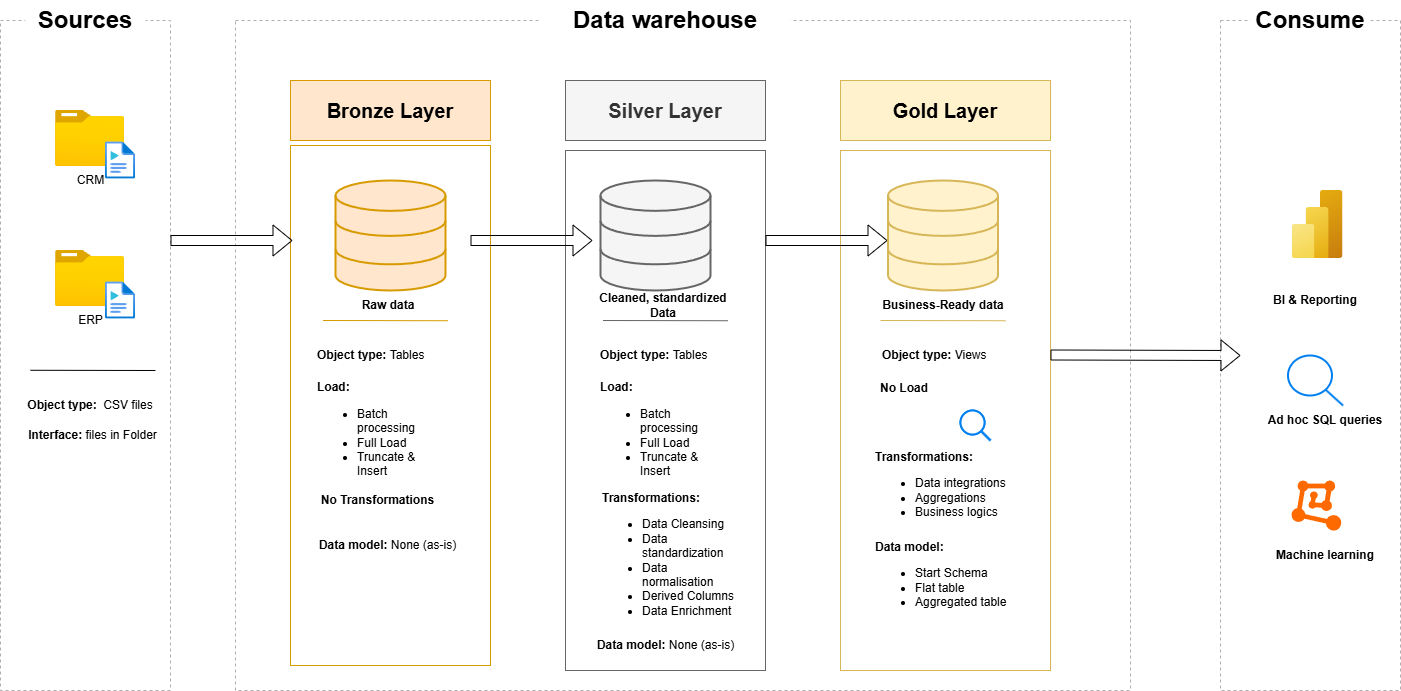

The diagram above was exported from draw.io. Its source (the exported page's mxGraphModel, read from the mxfile embedded in the PNG):
<mxGraphModel dx="786" dy="1137" grid="1" gridSize="10" guides="1" tooltips="1" connect="1" arrows="1" fold="1" page="1" pageScale="1" pageWidth="850" pageHeight="1100" math="0" shadow="0">
  <root>
    <mxCell id="0" />
    <mxCell id="1" parent="0" />
    <mxCell id="DjPX_eCcQKKZEhCxoypt-62" value="" style="rounded=0;whiteSpace=wrap;html=1;fillColor=none;fontColor=#333333;strokeColor=#666666;" vertex="1" parent="1">
      <mxGeometry x="755" y="280" width="200" height="520" as="geometry" />
    </mxCell>
    <mxCell id="DjPX_eCcQKKZEhCxoypt-1" value="" style="rounded=0;whiteSpace=wrap;html=1;fillColor=none;dashed=1;strokeColor=#AFAFAF;" vertex="1" parent="1">
      <mxGeometry x="190" y="150" width="170" height="670" as="geometry" />
    </mxCell>
    <mxCell id="DjPX_eCcQKKZEhCxoypt-2" value="&lt;div&gt;&lt;font style=&quot;font-size: 24px;&quot;&gt;&lt;b&gt;Sources&lt;/b&gt;&lt;/font&gt;&lt;/div&gt;" style="rounded=0;whiteSpace=wrap;html=1;fillColor=default;strokeColor=none;dashed=1;dashPattern=8 8;" vertex="1" parent="1">
      <mxGeometry x="215" y="130" width="120" height="40" as="geometry" />
    </mxCell>
    <mxCell id="DjPX_eCcQKKZEhCxoypt-3" value="" style="rounded=0;whiteSpace=wrap;html=1;fillColor=none;dashed=1;strokeColor=#AFAFAF;" vertex="1" parent="1">
      <mxGeometry x="425" y="150" width="895" height="670" as="geometry" />
    </mxCell>
    <mxCell id="DjPX_eCcQKKZEhCxoypt-4" value="" style="rounded=0;whiteSpace=wrap;html=1;fillColor=none;dashed=1;strokeColor=#AFAFAF;" vertex="1" parent="1">
      <mxGeometry x="1410" y="150" width="180" height="670" as="geometry" />
    </mxCell>
    <mxCell id="DjPX_eCcQKKZEhCxoypt-5" value="&lt;div&gt;&lt;font style=&quot;font-size: 24px;&quot;&gt;&lt;b&gt;Consume&lt;/b&gt;&lt;/font&gt;&lt;/div&gt;" style="rounded=0;whiteSpace=wrap;html=1;fillColor=default;strokeColor=none;dashed=1;dashPattern=8 8;" vertex="1" parent="1">
      <mxGeometry x="1440" y="130" width="120" height="40" as="geometry" />
    </mxCell>
    <mxCell id="DjPX_eCcQKKZEhCxoypt-6" value="&lt;div&gt;&lt;font style=&quot;font-size: 24px;&quot;&gt;&lt;b&gt;Data warehouse&lt;/b&gt;&lt;/font&gt;&lt;/div&gt;" style="rounded=0;whiteSpace=wrap;html=1;fillColor=default;strokeColor=none;dashed=1;dashPattern=8 8;" vertex="1" parent="1">
      <mxGeometry x="730" y="130" width="250" height="40" as="geometry" />
    </mxCell>
    <mxCell id="DjPX_eCcQKKZEhCxoypt-7" value="&lt;font style=&quot;font-size: 20px;&quot;&gt;&lt;b&gt;Bronze Layer&lt;/b&gt;&lt;/font&gt;" style="rounded=0;whiteSpace=wrap;html=1;fillColor=#ffe6cc;strokeColor=#d79b00;" vertex="1" parent="1">
      <mxGeometry x="480" y="210" width="200" height="60" as="geometry" />
    </mxCell>
    <mxCell id="DjPX_eCcQKKZEhCxoypt-8" value="&lt;font style=&quot;font-size: 20px;&quot;&gt;&lt;b&gt;Silver Layer&lt;/b&gt;&lt;/font&gt;" style="rounded=0;whiteSpace=wrap;html=1;fillColor=#f5f5f5;strokeColor=#666666;fontColor=#333333;" vertex="1" parent="1">
      <mxGeometry x="755" y="210" width="200" height="60" as="geometry" />
    </mxCell>
    <mxCell id="DjPX_eCcQKKZEhCxoypt-9" value="&lt;font style=&quot;font-size: 20px;&quot;&gt;&lt;b&gt;Gold Layer&lt;/b&gt;&lt;/font&gt;" style="rounded=0;whiteSpace=wrap;html=1;fillColor=#fff2cc;strokeColor=#d6b656;" vertex="1" parent="1">
      <mxGeometry x="1030" y="210" width="210" height="60" as="geometry" />
    </mxCell>
    <mxCell id="DjPX_eCcQKKZEhCxoypt-11" value="" style="rounded=0;whiteSpace=wrap;html=1;fillColor=none;fontColor=#333333;strokeColor=#666666;" vertex="1" parent="1">
      <mxGeometry x="755" y="280" width="200" height="520" as="geometry" />
    </mxCell>
    <mxCell id="DjPX_eCcQKKZEhCxoypt-12" value="" style="rounded=0;whiteSpace=wrap;html=1;fillColor=none;strokeColor=#d6b656;" vertex="1" parent="1">
      <mxGeometry x="1030" y="280" width="210" height="520" as="geometry" />
    </mxCell>
    <mxCell id="DjPX_eCcQKKZEhCxoypt-10" value="" style="rounded=0;whiteSpace=wrap;html=1;fillColor=none;strokeColor=#d79b00;" vertex="1" parent="1">
      <mxGeometry x="480" y="275" width="200" height="520" as="geometry" />
    </mxCell>
    <mxCell id="DjPX_eCcQKKZEhCxoypt-16" value="CRM" style="image;aspect=fixed;html=1;points=[];align=center;fontSize=12;image=img/lib/azure2/general/Folder_Blank.svg;" vertex="1" parent="1">
      <mxGeometry x="245" y="240" width="69" height="56.00000000000001" as="geometry" />
    </mxCell>
    <mxCell id="DjPX_eCcQKKZEhCxoypt-17" value="" style="whiteSpace=wrap;html=1;shape=image;verticalLabelPosition=bottom;verticalAlign=top;strokeColor=none;fillColor=#00BEF2;pointerEvents=1;labelBackgroundColor=default;aspect=fixed;points=[];image=img/lib/azure2/general/Media_File.svg;" vertex="1" parent="1">
      <mxGeometry x="295" y="270" width="30" height="40" as="geometry" />
    </mxCell>
    <mxCell id="DjPX_eCcQKKZEhCxoypt-19" value="ERP" style="image;aspect=fixed;html=1;points=[];align=center;fontSize=12;image=img/lib/azure2/general/Folder_Blank.svg;" vertex="1" parent="1">
      <mxGeometry x="245" y="380" width="69" height="56.00000000000001" as="geometry" />
    </mxCell>
    <mxCell id="DjPX_eCcQKKZEhCxoypt-20" value="" style="whiteSpace=wrap;html=1;shape=image;verticalLabelPosition=bottom;verticalAlign=top;strokeColor=none;fillColor=#00BEF2;pointerEvents=1;labelBackgroundColor=default;aspect=fixed;points=[];image=img/lib/azure2/general/Media_File.svg;" vertex="1" parent="1">
      <mxGeometry x="295" y="410" width="30" height="40" as="geometry" />
    </mxCell>
    <mxCell id="DjPX_eCcQKKZEhCxoypt-23" value="" style="endArrow=none;html=1;rounded=0;exitX=0.059;exitY=0.731;exitDx=0;exitDy=0;exitPerimeter=0;" edge="1" parent="1">
      <mxGeometry width="50" height="50" relative="1" as="geometry">
        <mxPoint x="220.0000000000002" y="499.77" as="sourcePoint" />
        <mxPoint x="344.97" y="500" as="targetPoint" />
      </mxGeometry>
    </mxCell>
    <mxCell id="DjPX_eCcQKKZEhCxoypt-24" value="&lt;b&gt;Object type:&amp;nbsp;&lt;/b&gt;&amp;nbsp;CSV files" style="text;html=1;align=center;verticalAlign=middle;whiteSpace=wrap;rounded=0;" vertex="1" parent="1">
      <mxGeometry x="215" y="520" width="130" height="30" as="geometry" />
    </mxCell>
    <mxCell id="DjPX_eCcQKKZEhCxoypt-25" value="&lt;b&gt;Interface:&amp;nbsp;&lt;/b&gt;files in Folder" style="text;html=1;align=center;verticalAlign=middle;whiteSpace=wrap;rounded=0;" vertex="1" parent="1">
      <mxGeometry x="215" y="550" width="135" height="30" as="geometry" />
    </mxCell>
    <mxCell id="DjPX_eCcQKKZEhCxoypt-26" value="" style="html=1;verticalLabelPosition=bottom;align=center;labelBackgroundColor=#ffffff;verticalAlign=top;strokeWidth=2;strokeColor=#d79b00;shadow=0;dashed=0;shape=mxgraph.ios7.icons.data;fillColor=#ffe6cc;" vertex="1" parent="1">
      <mxGeometry x="525" y="310" width="110" height="110" as="geometry" />
    </mxCell>
    <mxCell id="DjPX_eCcQKKZEhCxoypt-29" value="" style="shape=flexArrow;endArrow=classic;html=1;rounded=0;" edge="1" parent="1">
      <mxGeometry width="50" height="50" relative="1" as="geometry">
        <mxPoint x="360" y="370" as="sourcePoint" />
        <mxPoint x="482" y="370" as="targetPoint" />
      </mxGeometry>
    </mxCell>
    <mxCell id="DjPX_eCcQKKZEhCxoypt-32" value="" style="shape=flexArrow;endArrow=classic;html=1;rounded=0;" edge="1" parent="1">
      <mxGeometry width="50" height="50" relative="1" as="geometry">
        <mxPoint x="660" y="370" as="sourcePoint" />
        <mxPoint x="782" y="370" as="targetPoint" />
      </mxGeometry>
    </mxCell>
    <mxCell id="DjPX_eCcQKKZEhCxoypt-33" value="" style="shape=flexArrow;endArrow=classic;html=1;rounded=0;" edge="1" parent="1">
      <mxGeometry width="50" height="50" relative="1" as="geometry">
        <mxPoint x="955" y="370" as="sourcePoint" />
        <mxPoint x="1077" y="370" as="targetPoint" />
      </mxGeometry>
    </mxCell>
    <mxCell id="DjPX_eCcQKKZEhCxoypt-36" value="" style="shape=flexArrow;endArrow=classic;html=1;rounded=0;" edge="1" parent="1">
      <mxGeometry width="50" height="50" relative="1" as="geometry">
        <mxPoint x="1240" y="484.5" as="sourcePoint" />
        <mxPoint x="1430" y="485" as="targetPoint" />
      </mxGeometry>
    </mxCell>
    <mxCell id="DjPX_eCcQKKZEhCxoypt-37" value="&lt;b&gt;Raw data&lt;/b&gt;" style="text;html=1;align=center;verticalAlign=middle;whiteSpace=wrap;rounded=0;" vertex="1" parent="1">
      <mxGeometry x="512.5" y="420" width="130" height="30" as="geometry" />
    </mxCell>
    <mxCell id="DjPX_eCcQKKZEhCxoypt-38" value="&lt;b&gt;Cleaned, standardized Data&lt;/b&gt;" style="text;html=1;align=center;verticalAlign=middle;whiteSpace=wrap;rounded=0;" vertex="1" parent="1">
      <mxGeometry x="787.5" y="420" width="130" height="30" as="geometry" />
    </mxCell>
    <mxCell id="DjPX_eCcQKKZEhCxoypt-39" value="&lt;b&gt;Business-Ready data&lt;/b&gt;" style="text;html=1;align=center;verticalAlign=middle;whiteSpace=wrap;rounded=0;" vertex="1" parent="1">
      <mxGeometry x="1067.5" y="420" width="130" height="30" as="geometry" />
    </mxCell>
    <mxCell id="DjPX_eCcQKKZEhCxoypt-40" value="" style="endArrow=none;html=1;rounded=0;exitX=0.059;exitY=0.731;exitDx=0;exitDy=0;exitPerimeter=0;fillColor=#fff2cc;strokeColor=#d6b656;" edge="1" parent="1">
      <mxGeometry width="50" height="50" relative="1" as="geometry">
        <mxPoint x="1070.0100000000002" y="450" as="sourcePoint" />
        <mxPoint x="1194.98" y="450.23" as="targetPoint" />
      </mxGeometry>
    </mxCell>
    <mxCell id="DjPX_eCcQKKZEhCxoypt-43" value="" style="endArrow=none;html=1;rounded=0;exitX=0.059;exitY=0.731;exitDx=0;exitDy=0;exitPerimeter=0;fillColor=#f5f5f5;strokeColor=#666666;" edge="1" parent="1">
      <mxGeometry width="50" height="50" relative="1" as="geometry">
        <mxPoint x="792.5200000000002" y="450" as="sourcePoint" />
        <mxPoint x="917.49" y="450.23" as="targetPoint" />
      </mxGeometry>
    </mxCell>
    <mxCell id="DjPX_eCcQKKZEhCxoypt-44" value="" style="endArrow=none;html=1;rounded=0;exitX=0.059;exitY=0.731;exitDx=0;exitDy=0;exitPerimeter=0;fillColor=#ffe6cc;strokeColor=#d79b00;" edge="1" parent="1">
      <mxGeometry width="50" height="50" relative="1" as="geometry">
        <mxPoint x="512.5100000000002" y="450" as="sourcePoint" />
        <mxPoint x="637.48" y="450.23" as="targetPoint" />
      </mxGeometry>
    </mxCell>
    <mxCell id="DjPX_eCcQKKZEhCxoypt-45" value="&lt;b&gt;Object type:&amp;nbsp;&lt;/b&gt;Tables" style="text;html=1;align=left;verticalAlign=middle;whiteSpace=wrap;rounded=0;" vertex="1" parent="1">
      <mxGeometry x="505" y="470" width="130" height="30" as="geometry" />
    </mxCell>
    <mxCell id="DjPX_eCcQKKZEhCxoypt-47" value="&lt;b&gt;Object type: &lt;/b&gt;Tables" style="text;html=1;align=left;verticalAlign=middle;whiteSpace=wrap;rounded=0;" vertex="1" parent="1">
      <mxGeometry x="787.5" y="470" width="130" height="30" as="geometry" />
    </mxCell>
    <mxCell id="DjPX_eCcQKKZEhCxoypt-49" value="&lt;b&gt;Object type: &lt;/b&gt;Views" style="text;html=1;align=left;verticalAlign=middle;whiteSpace=wrap;rounded=0;" vertex="1" parent="1">
      <mxGeometry x="1070" y="470" width="130" height="30" as="geometry" />
    </mxCell>
    <mxCell id="DjPX_eCcQKKZEhCxoypt-53" value="&lt;b&gt;Load:&lt;br&gt;&lt;/b&gt;&lt;div&gt;&lt;ul&gt;&lt;li&gt;Batch processing&lt;/li&gt;&lt;li&gt;Full Load&lt;/li&gt;&lt;li&gt;Truncate &amp;amp; Insert&lt;/li&gt;&lt;/ul&gt;&lt;/div&gt;" style="text;html=1;align=left;verticalAlign=middle;whiteSpace=wrap;rounded=0;" vertex="1" parent="1">
      <mxGeometry x="505" y="515" width="130" height="100" as="geometry" />
    </mxCell>
    <mxCell id="DjPX_eCcQKKZEhCxoypt-55" value="" style="html=1;verticalLabelPosition=bottom;align=center;labelBackgroundColor=#ffffff;verticalAlign=top;strokeWidth=2;strokeColor=#666666;shadow=0;dashed=0;shape=mxgraph.ios7.icons.data;fillColor=#f5f5f5;fontColor=#333333;" vertex="1" parent="1">
      <mxGeometry x="790" y="310" width="110" height="110" as="geometry" />
    </mxCell>
    <mxCell id="DjPX_eCcQKKZEhCxoypt-56" value="" style="html=1;verticalLabelPosition=bottom;align=center;labelBackgroundColor=#ffffff;verticalAlign=top;strokeWidth=2;strokeColor=#d6b656;shadow=0;dashed=0;shape=mxgraph.ios7.icons.data;fillColor=#fff2cc;" vertex="1" parent="1">
      <mxGeometry x="1077.5" y="310" width="110" height="110" as="geometry" />
    </mxCell>
    <mxCell id="DjPX_eCcQKKZEhCxoypt-58" value="&lt;b&gt;Load:&lt;br&gt;&lt;/b&gt;&lt;div&gt;&lt;ul&gt;&lt;li&gt;Batch processing&lt;/li&gt;&lt;li&gt;Full Load&lt;/li&gt;&lt;li&gt;Truncate &amp;amp; Insert&lt;/li&gt;&lt;/ul&gt;&lt;/div&gt;" style="text;html=1;align=left;verticalAlign=middle;whiteSpace=wrap;rounded=0;" vertex="1" parent="1">
      <mxGeometry x="787.5" y="515" width="130" height="100" as="geometry" />
    </mxCell>
    <mxCell id="DjPX_eCcQKKZEhCxoypt-48" value="&lt;b&gt;No Transformations&lt;/b&gt;" style="text;html=1;align=center;verticalAlign=middle;whiteSpace=wrap;rounded=0;" vertex="1" parent="1">
      <mxGeometry x="500" y="615" width="135" height="30" as="geometry" />
    </mxCell>
    <mxCell id="DjPX_eCcQKKZEhCxoypt-59" value="&lt;b&gt;Data model: &lt;/b&gt;None (as-is)" style="text;html=1;align=center;verticalAlign=middle;whiteSpace=wrap;rounded=0;" vertex="1" parent="1">
      <mxGeometry x="505" y="660" width="145" height="30" as="geometry" />
    </mxCell>
    <mxCell id="DjPX_eCcQKKZEhCxoypt-61" value="&lt;b&gt;Transformations:&lt;/b&gt;&lt;div&gt;&lt;ul&gt;&lt;li&gt;Data Cleansing&lt;/li&gt;&lt;li&gt;Data standardization&lt;/li&gt;&lt;li&gt;Data normalisation&lt;/li&gt;&lt;li&gt;Derived Columns&lt;/li&gt;&lt;li&gt;Data Enrichment&lt;/li&gt;&lt;/ul&gt;&lt;/div&gt;" style="text;html=1;align=left;verticalAlign=middle;whiteSpace=wrap;rounded=0;" vertex="1" parent="1">
      <mxGeometry x="790" y="620" width="135" height="140" as="geometry" />
    </mxCell>
    <mxCell id="DjPX_eCcQKKZEhCxoypt-63" value="&lt;b&gt;Data model: &lt;/b&gt;None (as-is)" style="text;html=1;align=center;verticalAlign=middle;whiteSpace=wrap;rounded=0;" vertex="1" parent="1">
      <mxGeometry x="782.5" y="760" width="145" height="30" as="geometry" />
    </mxCell>
    <mxCell id="DjPX_eCcQKKZEhCxoypt-64" value="&lt;b&gt;No Load&lt;/b&gt;" style="text;html=1;align=left;verticalAlign=middle;whiteSpace=wrap;rounded=0;" vertex="1" parent="1">
      <mxGeometry x="1067.5" y="500" width="130" height="35" as="geometry" />
    </mxCell>
    <mxCell id="DjPX_eCcQKKZEhCxoypt-65" value="&lt;b&gt;Transformations:&lt;/b&gt;&lt;div&gt;&lt;ul&gt;&lt;li&gt;Data integrations&lt;/li&gt;&lt;li&gt;Aggregations&lt;/li&gt;&lt;li&gt;Business logics&lt;/li&gt;&lt;/ul&gt;&lt;/div&gt;" style="text;html=1;align=left;verticalAlign=middle;whiteSpace=wrap;rounded=0;" vertex="1" parent="1">
      <mxGeometry x="1062.5" y="550" width="135" height="140" as="geometry" />
    </mxCell>
    <mxCell id="DjPX_eCcQKKZEhCxoypt-67" value="&lt;b&gt;Data model:&lt;/b&gt;&lt;br&gt;&lt;div&gt;&lt;ul&gt;&lt;li style=&quot;&quot;&gt;Start Schema&lt;/li&gt;&lt;li style=&quot;&quot;&gt;Flat table&lt;/li&gt;&lt;li style=&quot;&quot;&gt;Aggregated table&lt;/li&gt;&lt;/ul&gt;&lt;/div&gt;" style="text;html=1;align=left;verticalAlign=middle;whiteSpace=wrap;rounded=0;" vertex="1" parent="1">
      <mxGeometry x="1062.5" y="640" width="135" height="140" as="geometry" />
    </mxCell>
    <mxCell id="DjPX_eCcQKKZEhCxoypt-68" value="" style="image;aspect=fixed;html=1;points=[];align=center;fontSize=12;image=img/lib/azure2/analytics/Power_BI_Embedded.svg;" vertex="1" parent="1">
      <mxGeometry x="1481.5" y="320" width="51" height="68" as="geometry" />
    </mxCell>
    <mxCell id="DjPX_eCcQKKZEhCxoypt-69" value="&lt;b&gt;BI &amp;amp; Reporting&lt;/b&gt;" style="text;html=1;align=center;verticalAlign=middle;whiteSpace=wrap;rounded=0;" vertex="1" parent="1">
      <mxGeometry x="1440" y="415" width="130" height="30" as="geometry" />
    </mxCell>
    <mxCell id="DjPX_eCcQKKZEhCxoypt-70" value="" style="html=1;verticalLabelPosition=bottom;align=center;labelBackgroundColor=#ffffff;verticalAlign=top;strokeWidth=2;strokeColor=#0080F0;shadow=0;dashed=0;shape=mxgraph.ios7.icons.looking_glass;" vertex="1" parent="1">
      <mxGeometry x="1150" y="540" width="30" height="30" as="geometry" />
    </mxCell>
    <mxCell id="DjPX_eCcQKKZEhCxoypt-71" value="" style="html=1;verticalLabelPosition=bottom;align=center;labelBackgroundColor=#ffffff;verticalAlign=top;strokeWidth=2;strokeColor=#0080F0;shadow=0;dashed=0;shape=mxgraph.ios7.icons.looking_glass;" vertex="1" parent="1">
      <mxGeometry x="1150" y="540" width="30" height="30" as="geometry" />
    </mxCell>
    <mxCell id="DjPX_eCcQKKZEhCxoypt-72" value="" style="html=1;verticalLabelPosition=bottom;align=center;labelBackgroundColor=#ffffff;verticalAlign=top;strokeWidth=2;strokeColor=#0080F0;shadow=0;dashed=0;shape=mxgraph.ios7.icons.looking_glass;" vertex="1" parent="1">
      <mxGeometry x="1477.5" y="485" width="55" height="50" as="geometry" />
    </mxCell>
    <mxCell id="DjPX_eCcQKKZEhCxoypt-73" value="&lt;b&gt;Ad hoc SQL queries&lt;/b&gt;" style="text;html=1;align=center;verticalAlign=middle;whiteSpace=wrap;rounded=0;" vertex="1" parent="1">
      <mxGeometry x="1450" y="535" width="130" height="30" as="geometry" />
    </mxCell>
    <mxCell id="DjPX_eCcQKKZEhCxoypt-76" value="" style="points=[];aspect=fixed;html=1;align=center;shadow=0;dashed=0;fillColor=#FF6A00;strokeColor=none;shape=mxgraph.alibaba_cloud.machine_learning;" vertex="1" parent="1">
      <mxGeometry x="1481" y="610" width="49.8" height="50.099999999999994" as="geometry" />
    </mxCell>
    <mxCell id="DjPX_eCcQKKZEhCxoypt-77" value="&lt;b&gt;Machine learning&lt;/b&gt;" style="text;html=1;align=center;verticalAlign=middle;whiteSpace=wrap;rounded=0;" vertex="1" parent="1">
      <mxGeometry x="1450" y="670" width="130" height="30" as="geometry" />
    </mxCell>
  </root>
</mxGraphModel>